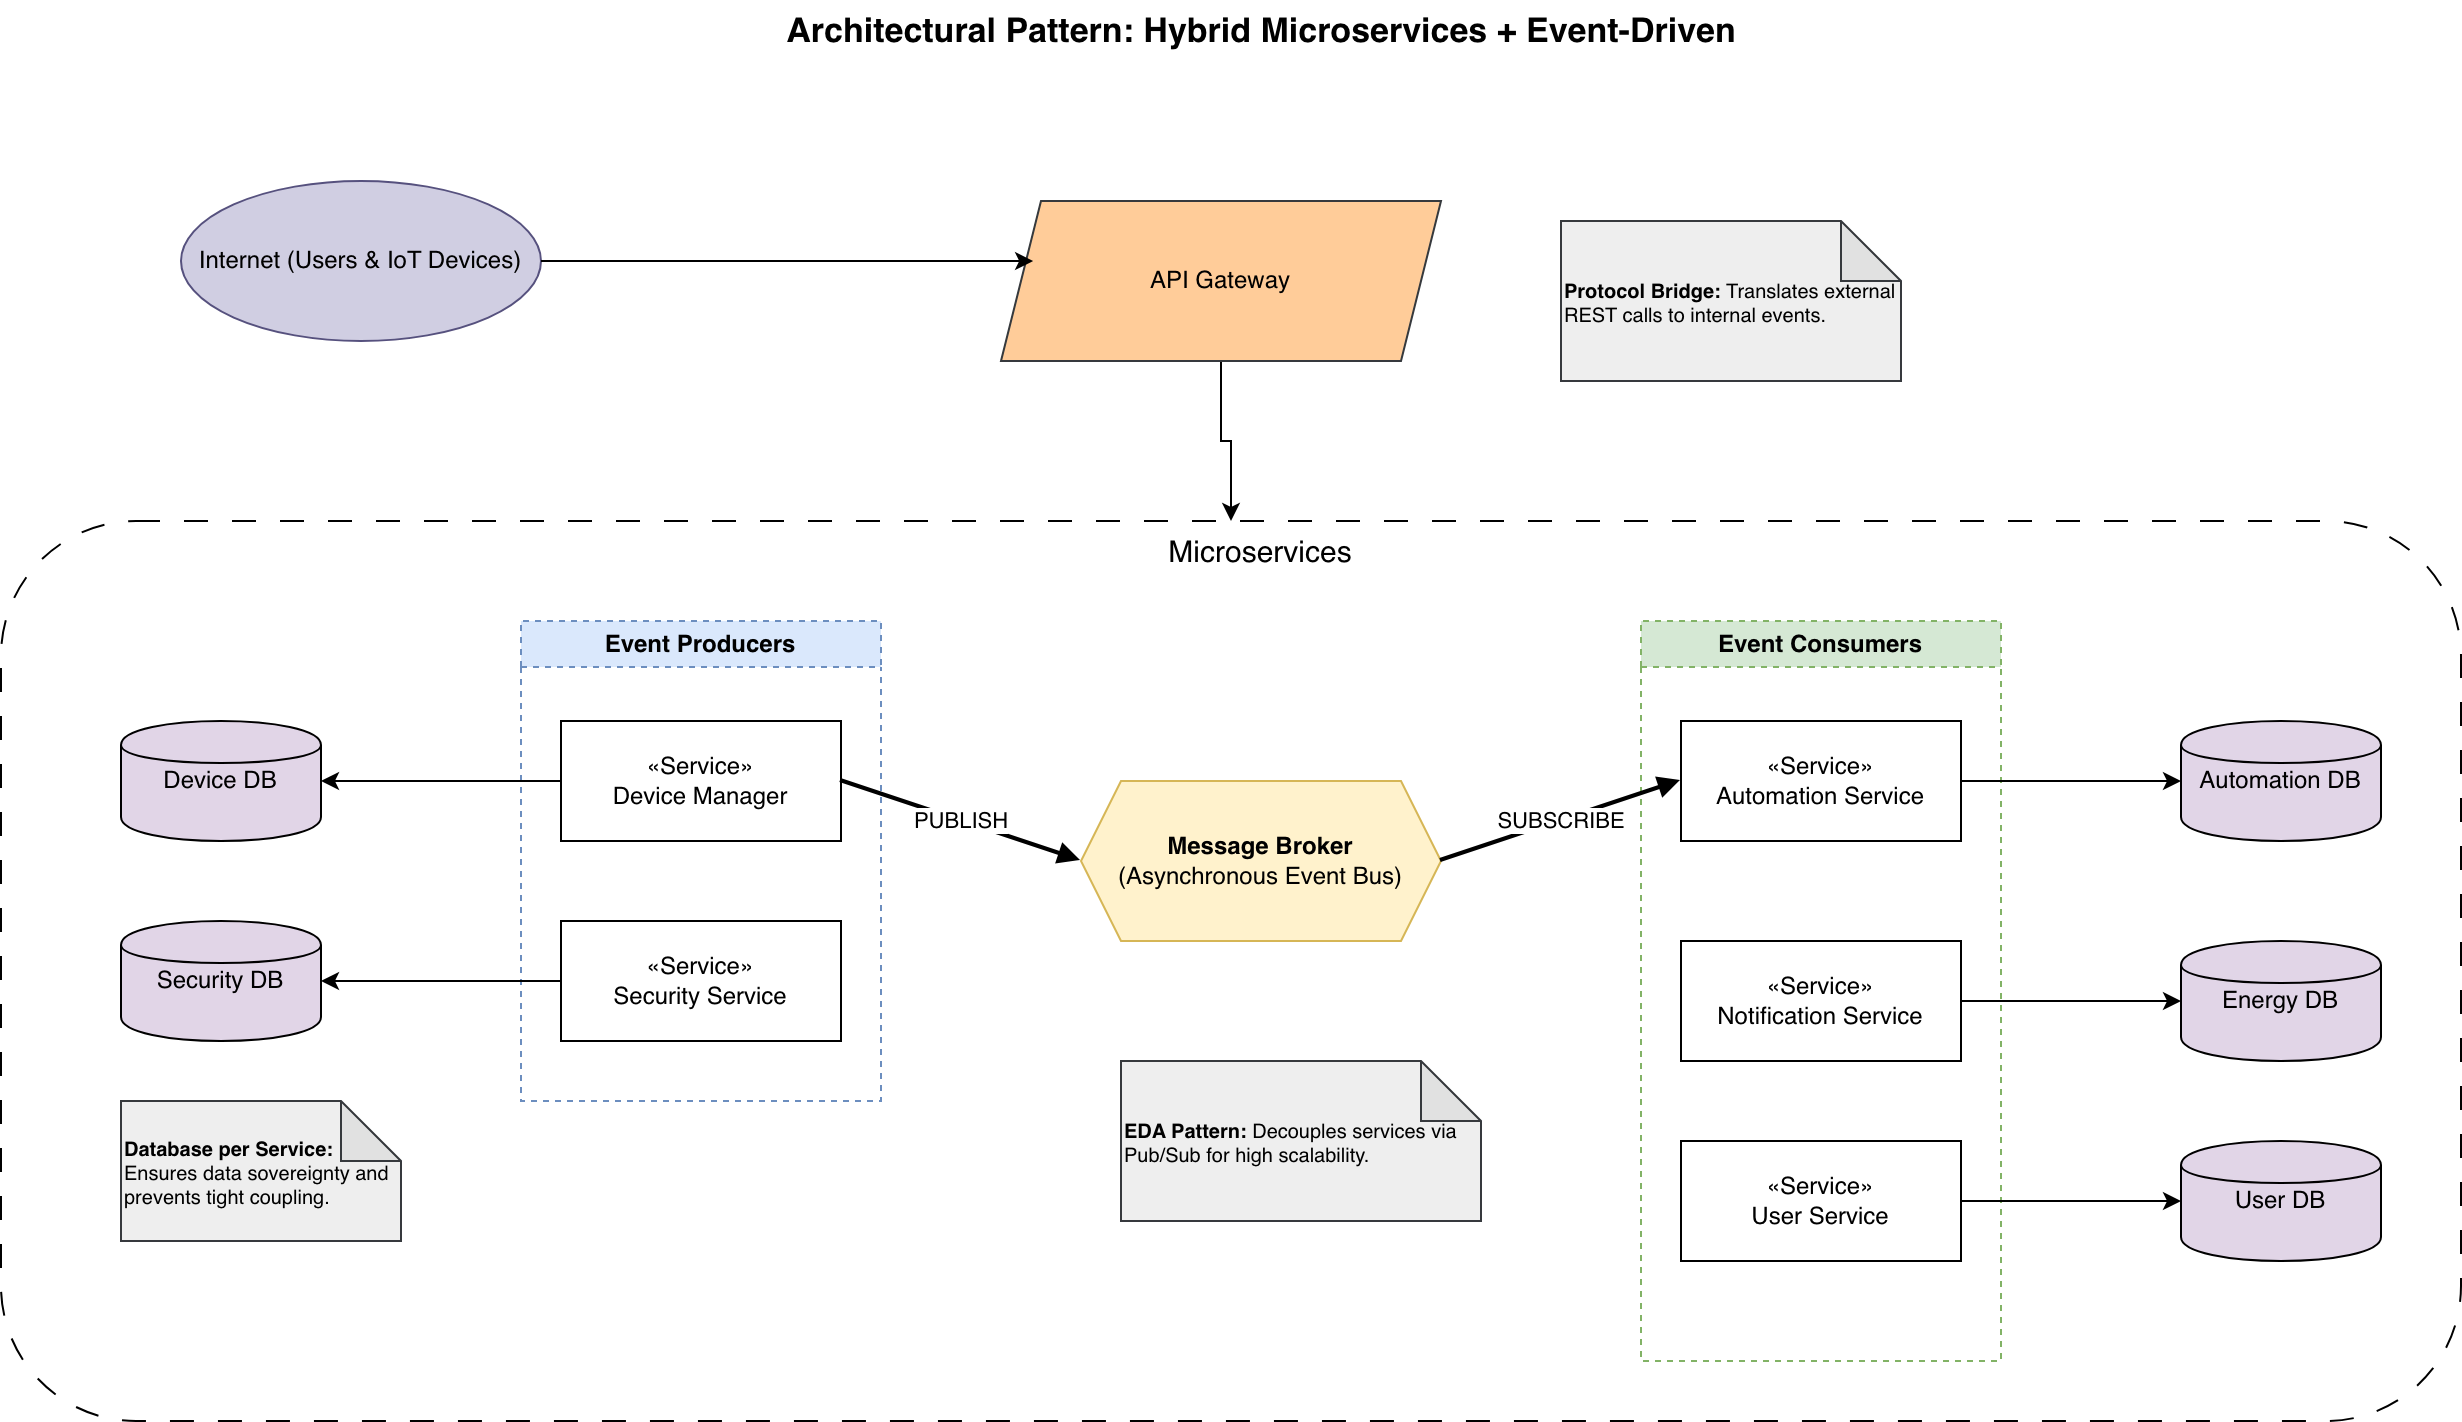

The diagram above was exported from draw.io. Its source (the exported page's mxGraphModel, read from the mxfile embedded in the PNG):
<mxGraphModel dx="1346" dy="1044" grid="1" gridSize="10" guides="1" tooltips="1" connect="1" arrows="1" fold="1" page="0" pageScale="1" pageWidth="850" pageHeight="1100" math="0" shadow="0">
  <root>
    <mxCell id="0" />
    <mxCell id="1" parent="0" />
    <mxCell id="YO9p7UYLdKcgai52tm5g-14" parent="1" style="rounded=1;whiteSpace=wrap;html=1;dashed=1;dashPattern=12 12;fillColor=none;" value="" vertex="1">
      <mxGeometry height="450" width="1230" x="-220" y="50" as="geometry" />
    </mxCell>
    <mxCell id="title" parent="1" style="text;html=1;align=center;verticalAlign=middle;resizable=0;points=[];autosize=1;strokeColor=none;fillColor=none;" value="&lt;b&gt;&lt;font style=&quot;font-size: 17px;&quot;&gt;Architectural Pattern: Hybrid Microservices + Event-Driven&lt;/font&gt;&lt;/b&gt;" vertex="1">
      <mxGeometry height="30" width="500" x="160" y="-210" as="geometry" />
    </mxCell>
    <mxCell id="groupP" parent="1" style="swimlane;whiteSpace=wrap;html=1;dashed=1;fillColor=#dae8fc;strokeColor=#6c8ebf;" value="Event Producers" vertex="1">
      <mxGeometry height="240" width="180" x="40" y="100" as="geometry" />
    </mxCell>
    <mxCell id="p1" parent="groupP" style="rounded=0;whiteSpace=wrap;html=1;fillColor=#ffffff;" value="«Service»&lt;br&gt;Device Manager" vertex="1">
      <mxGeometry height="60" width="140" x="20" y="50" as="geometry" />
    </mxCell>
    <mxCell id="p2" parent="groupP" style="rounded=0;whiteSpace=wrap;html=1;fillColor=#ffffff;" value="«Service»&lt;br&gt;Security Service" vertex="1">
      <mxGeometry height="60" width="140" x="20" y="150" as="geometry" />
    </mxCell>
    <mxCell id="broker" parent="1" style="shape=hexagon;whiteSpace=wrap;html=1;fixedSize=1;fillColor=#fff2cc;strokeColor=#d6b656;" value="&lt;b&gt;Message Broker&lt;/b&gt;&lt;br&gt;(Asynchronous Event Bus)" vertex="1">
      <mxGeometry height="80" width="180" x="320" y="180" as="geometry" />
    </mxCell>
    <mxCell id="groupC" parent="1" style="swimlane;whiteSpace=wrap;html=1;dashed=1;fillColor=#d5e8d4;strokeColor=#82b366;" value="Event Consumers" vertex="1">
      <mxGeometry height="370" width="180" x="600" y="100" as="geometry" />
    </mxCell>
    <mxCell id="YO9p7UYLdKcgai52tm5g-1" parent="groupC" style="rounded=0;whiteSpace=wrap;html=1;fillColor=#ffffff;" value="«Service»&lt;br&gt;Automation Service" vertex="1">
      <mxGeometry height="60" width="140" x="20" y="50" as="geometry" />
    </mxCell>
    <mxCell id="YO9p7UYLdKcgai52tm5g-2" parent="groupC" style="rounded=0;whiteSpace=wrap;html=1;fillColor=#ffffff;" value="«Service»&lt;br&gt;Notification Service" vertex="1">
      <mxGeometry height="60" width="140" x="20" y="160" as="geometry" />
    </mxCell>
    <mxCell id="QAf2mHhuQnbqpyXiwZZS-1" parent="groupC" style="rounded=0;whiteSpace=wrap;html=1;fillColor=#ffffff;" value="«Service»&lt;br&gt;User Service" vertex="1">
      <mxGeometry height="60" width="140" x="20" y="260" as="geometry" />
    </mxCell>
    <mxCell id="pub" edge="1" parent="1" source="p1" style="endArrow=block;html=1;entryX=0;entryY=0.5;exitX=1;exitY=0.5;endFill=1;strokeWidth=2;labelBackgroundColor=#ffffff;" target="broker" value="PUBLISH">
      <mxGeometry relative="1" as="geometry" />
    </mxCell>
    <mxCell id="sub" edge="1" parent="1" source="broker" style="endArrow=block;html=1;exitX=1;exitY=0.5;entryX=0;entryY=0.5;endFill=1;strokeWidth=2;labelBackgroundColor=#ffffff;entryDx=0;entryDy=0;" target="YO9p7UYLdKcgai52tm5g-1" value="SUBSCRIBE">
      <mxGeometry relative="1" as="geometry">
        <mxPoint x="610" y="180" as="targetPoint" />
      </mxGeometry>
    </mxCell>
    <mxCell id="YO9p7UYLdKcgai52tm5g-4" parent="1" style="shape=cylinder;whiteSpace=wrap;html=1;fillColor=#e1d5e7;" value="Device DB" vertex="1">
      <mxGeometry height="60" width="100" x="-160" y="150" as="geometry" />
    </mxCell>
    <mxCell id="YO9p7UYLdKcgai52tm5g-5" parent="1" style="shape=cylinder;whiteSpace=wrap;html=1;fillColor=#e1d5e7;" value="Security DB" vertex="1">
      <mxGeometry height="60" width="100" x="-160" y="250" as="geometry" />
    </mxCell>
    <mxCell id="YO9p7UYLdKcgai52tm5g-6" parent="1" style="shape=cylinder;whiteSpace=wrap;html=1;fillColor=#e1d5e7;" value="Automation DB" vertex="1">
      <mxGeometry height="60" width="100" x="870" y="150" as="geometry" />
    </mxCell>
    <mxCell id="YO9p7UYLdKcgai52tm5g-7" parent="1" style="shape=cylinder;whiteSpace=wrap;html=1;fillColor=#e1d5e7;" value="Energy DB" vertex="1">
      <mxGeometry height="60" width="100" x="870" y="260" as="geometry" />
    </mxCell>
    <mxCell id="YO9p7UYLdKcgai52tm5g-10" edge="1" parent="1" source="p1" style="edgeStyle=orthogonalEdgeStyle;rounded=0;orthogonalLoop=1;jettySize=auto;html=1;exitX=0;exitY=0.5;exitDx=0;exitDy=0;entryX=1;entryY=0.5;entryDx=0;entryDy=0;" target="YO9p7UYLdKcgai52tm5g-4">
      <mxGeometry relative="1" as="geometry" />
    </mxCell>
    <mxCell id="YO9p7UYLdKcgai52tm5g-11" edge="1" parent="1" source="p2" style="edgeStyle=orthogonalEdgeStyle;rounded=0;orthogonalLoop=1;jettySize=auto;html=1;exitX=0;exitY=0.5;exitDx=0;exitDy=0;entryX=1;entryY=0.5;entryDx=0;entryDy=0;" target="YO9p7UYLdKcgai52tm5g-5">
      <mxGeometry relative="1" as="geometry" />
    </mxCell>
    <mxCell id="YO9p7UYLdKcgai52tm5g-12" edge="1" parent="1" source="YO9p7UYLdKcgai52tm5g-1" style="edgeStyle=orthogonalEdgeStyle;rounded=0;orthogonalLoop=1;jettySize=auto;html=1;exitX=1;exitY=0.5;exitDx=0;exitDy=0;entryX=0;entryY=0.5;entryDx=0;entryDy=0;" target="YO9p7UYLdKcgai52tm5g-6">
      <mxGeometry relative="1" as="geometry" />
    </mxCell>
    <mxCell id="YO9p7UYLdKcgai52tm5g-13" edge="1" parent="1" source="YO9p7UYLdKcgai52tm5g-2" style="edgeStyle=orthogonalEdgeStyle;rounded=0;orthogonalLoop=1;jettySize=auto;html=1;entryX=0;entryY=0.5;entryDx=0;entryDy=0;" target="YO9p7UYLdKcgai52tm5g-7">
      <mxGeometry relative="1" as="geometry" />
    </mxCell>
    <mxCell id="YO9p7UYLdKcgai52tm5g-15" parent="1" style="ellipse;whiteSpace=wrap;html=1;fillColor=#d0cee2;strokeColor=#56517e;" value="Internet (Users &amp;amp; IoT Devices)" vertex="1">
      <mxGeometry height="80" width="180" x="-130" y="-120" as="geometry" />
    </mxCell>
    <mxCell id="YO9p7UYLdKcgai52tm5g-19" edge="1" parent="1" source="YO9p7UYLdKcgai52tm5g-16" style="edgeStyle=orthogonalEdgeStyle;rounded=0;orthogonalLoop=1;jettySize=auto;html=1;entryX=0.5;entryY=0;entryDx=0;entryDy=0;" target="YO9p7UYLdKcgai52tm5g-14">
      <mxGeometry relative="1" as="geometry" />
    </mxCell>
    <mxCell id="YO9p7UYLdKcgai52tm5g-16" parent="1" style="shape=parallelogram;perimeter=parallelogramPerimeter;whiteSpace=wrap;html=1;fixedSize=1;fillColor=#ffcc99;strokeColor=#36393d;" value="API Gateway" vertex="1">
      <mxGeometry height="80" width="220" x="280" y="-110" as="geometry" />
    </mxCell>
    <mxCell id="YO9p7UYLdKcgai52tm5g-20" parent="1" style="text;html=1;whiteSpace=wrap;strokeColor=none;fillColor=none;align=center;verticalAlign=middle;rounded=0;" value="&lt;font style=&quot;font-size: 15px;&quot;&gt;Microservices&lt;/font&gt;" vertex="1">
      <mxGeometry height="30" width="180" x="320" y="50" as="geometry" />
    </mxCell>
    <mxCell id="YO9p7UYLdKcgai52tm5g-21" parent="1" style="shape=note;whiteSpace=wrap;html=1;backgroundOutline=1;darkOpacity=0.05;fillColor=#eeeeee;fontSize=10;align=left;strokeColor=#36393d;" value="&lt;b&gt;Protocol Bridge:&lt;/b&gt; Translates external REST calls to internal events." vertex="1">
      <mxGeometry height="80" width="170" x="560" y="-100" as="geometry" />
    </mxCell>
    <mxCell id="YO9p7UYLdKcgai52tm5g-22" parent="1" style="shape=note;whiteSpace=wrap;html=1;backgroundOutline=1;darkOpacity=0.05;fillColor=#eeeeee;fontSize=10;align=left;strokeColor=#36393d;" value="&lt;b&gt;EDA Pattern:&lt;/b&gt; Decouples services via Pub/Sub for high scalability." vertex="1">
      <mxGeometry height="80" width="180" x="340" y="320" as="geometry" />
    </mxCell>
    <mxCell id="YO9p7UYLdKcgai52tm5g-23" parent="1" style="shape=note;whiteSpace=wrap;html=1;backgroundOutline=1;darkOpacity=0.05;fillColor=#eeeeee;fontSize=10;align=left;strokeColor=#36393d;" value="&lt;b&gt;Database per Service:&lt;/b&gt; Ensures data sovereignty and prevents tight coupling." vertex="1">
      <mxGeometry height="70" width="140" x="-160" y="340" as="geometry" />
    </mxCell>
    <mxCell id="YO9p7UYLdKcgai52tm5g-24" edge="1" parent="1" source="YO9p7UYLdKcgai52tm5g-15" style="edgeStyle=orthogonalEdgeStyle;rounded=0;orthogonalLoop=1;jettySize=auto;html=1;entryX=0.073;entryY=0.375;entryDx=0;entryDy=0;entryPerimeter=0;" target="YO9p7UYLdKcgai52tm5g-16">
      <mxGeometry relative="1" as="geometry" />
    </mxCell>
    <mxCell id="QAf2mHhuQnbqpyXiwZZS-2" parent="1" style="shape=cylinder;whiteSpace=wrap;html=1;fillColor=#e1d5e7;" value="User DB" vertex="1">
      <mxGeometry height="60" width="100" x="870" y="360" as="geometry" />
    </mxCell>
    <mxCell id="QAf2mHhuQnbqpyXiwZZS-3" edge="1" parent="1" source="QAf2mHhuQnbqpyXiwZZS-1" style="edgeStyle=orthogonalEdgeStyle;rounded=0;orthogonalLoop=1;jettySize=auto;html=1;exitX=1;exitY=0.5;exitDx=0;exitDy=0;entryX=0;entryY=0.5;entryDx=0;entryDy=0;" target="QAf2mHhuQnbqpyXiwZZS-2">
      <mxGeometry relative="1" as="geometry" />
    </mxCell>
  </root>
</mxGraphModel>